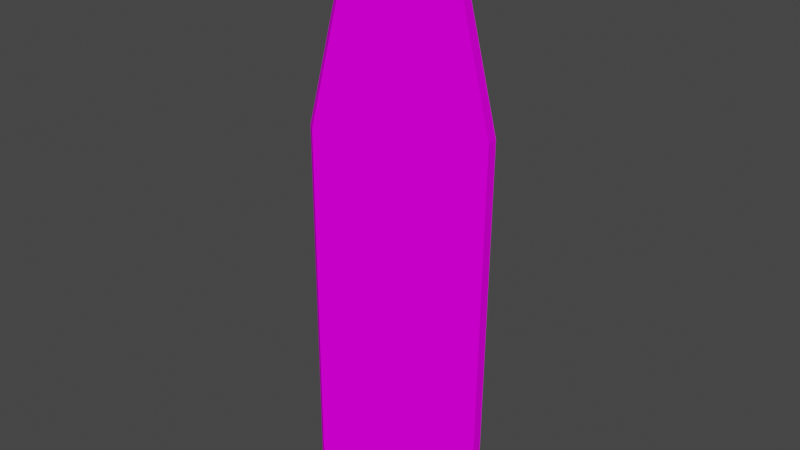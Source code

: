 # Source: spn_surf1.blend  (saved by Blender 3.3.6; exported with 4.5.12 LTS)
import bpy
from mathutils import Matrix  # noqa: F401  (used for matrix-valued properties, if any)

bpy.ops.wm.read_factory_settings(use_empty=True)
scene = bpy.context.scene
scene.name = 'Scene'

# ---- collections
col_collection = bpy.data.collections.new('Collection'); scene.collection.children.link(col_collection)

# ---- images (referenced by path relative to the original .blend; pixels are not part of the script)
import os
ASSET_DIR = os.environ.get("B2B_ASSET_DIR", "")  # directory of the original .blend (textures are referenced by path, not embedded)
HERE = os.path.dirname(os.path.abspath(__file__))  # packed textures are extracted next to this script under _unpacked/

def load_image(name, relpath, width, height, colorspace="sRGB"):
    """Load a texture the original file referenced (path relative to the .blend, or extracted next to this script)."""
    p = next((c for c in (os.path.join(HERE, relpath), os.path.join(ASSET_DIR, relpath)) if relpath and os.path.exists(c)), "")
    if p:
        img = bpy.data.images.load(p, check_existing=True)
        img.name = name
    else:  # same state as the original file: an image datablock whose file is absent (Cycles renders it pink)
        img = bpy.data.images.new(name, width, height)
        img.source = "FILE"
        img.filepath = "//" + (relpath or name)
    img.colorspace_settings.name = colorspace
    return img
img_level5_sand2sea_png = load_image('level5_sand2sea.png', 'level5_sand2sea.png', 1024, 1024, 'sRGB')
img_level5_surfboards2_png = load_image('level5_surfboards2.png', 'level5_surfboards2.png', 1024, 1024, 'sRGB')

# ---- materials (node trees are filled in below, after node groups)
mat_level5_sand2sea = bpy.data.materials.new('level5_sand2sea')
mat_level5_sand2sea.alpha_threshold = 0.0
mat_level5_sand2sea.use_transparent_shadow = False
mat_level5_sand2sea.diffuse_color = (1.0, 1.0, 1.0, 1.0)
mat_level5_sand2sea.roughness = 0.5
mat_level5_surfboards2 = bpy.data.materials.new('level5_surfboards2')
mat_level5_surfboards2.alpha_threshold = 0.0
mat_level5_surfboards2.use_transparent_shadow = False
mat_level5_surfboards2.diffuse_color = (1.0, 1.0, 1.0, 1.0)
mat_level5_surfboards2.roughness = 0.5

# ---- material node trees
mat_level5_sand2sea.use_nodes = True; mat_level5_sand2sea.node_tree.nodes.clear()
_N = mat_level5_sand2sea.node_tree.nodes; _L = mat_level5_sand2sea.node_tree.links
n0 = _N.new('ShaderNodeBsdfDiffuse'); n0.name = 'Diffuse BSDF'; n0.location = (0, 0)
n1 = _N.new('ShaderNodeTexImage'); n1.name = 'Image Texture'; n1.location = (0, 0)
n1.image = img_level5_sand2sea_png
n2 = _N.new('ShaderNodeOutputMaterial'); n2.name = 'Material Output'; n2.location = (0, 0)
_L.new(n0.outputs[0], n2.inputs[0])
_L.new(n1.outputs[0], n0.inputs[0])
n2.is_active_output = True
mat_level5_surfboards2.use_nodes = True; mat_level5_surfboards2.node_tree.nodes.clear()
_N = mat_level5_surfboards2.node_tree.nodes; _L = mat_level5_surfboards2.node_tree.links
n0 = _N.new('ShaderNodeBsdfDiffuse'); n0.name = 'Diffuse BSDF'; n0.location = (0, 0)
n1 = _N.new('ShaderNodeTexImage'); n1.name = 'Image Texture'; n1.location = (0, 0)
n1.image = img_level5_surfboards2_png
n2 = _N.new('ShaderNodeOutputMaterial'); n2.name = 'Material Output'; n2.location = (0, 0)
_L.new(n0.outputs[0], n2.inputs[0])
_L.new(n1.outputs[0], n0.inputs[0])
n2.is_active_output = True

# ---- world
world_world = bpy.data.worlds.new('World'); scene.world = world_world
world_world.use_nodes = True; world_world.node_tree.nodes.clear()
_N = world_world.node_tree.nodes; _L = world_world.node_tree.links
n0 = _N.new('ShaderNodeOutputWorld'); n0.name = 'World Output'; n0.location = (300, 300)
n1 = _N.new('ShaderNodeBackground'); n1.name = 'Background'; n1.location = (10, 300)
n1.inputs[0].default_value = (0.05088, 0.05088, 0.05088, 1.0)
_L.new(n1.outputs[0], n0.inputs[0])
n0.is_active_output = True
world_world.color = (0.05088, 0.05088, 0.05088)
world_world.use_sun_shadow = False
world_world.sun_shadow_jitter_overblur = 0.0

# ---- meshes
me_track6_pmd0_mesh_003 = bpy.data.meshes.new('TRACK6.PMD0.mesh.003')
me_track6_pmd0_mesh_003.from_pydata([(-1.312, 0.7936, 28.72), (0.02354, 1.395, 28.05), (0.1986, 0.8738, 27.51), (-1.062, 0.3063, 28.13), (-1.503, 1.2, 28.06), (-0.243, 1.768, 27.43), (-3.733, -0.7537, 24.73), (-2.583, 0.1037, 28.01), (-2.262, -0.3449, 27.47), (-3.348, -1.154, 24.37), (1.573, 1.283, 24.45), (3.108, 1.47, 17.96), (3.828, 0.08445, -1.814), (-3.244, -3.26, -0.1466), (-4.274, -2.186, 17.86), (-3.682, -2.374, -0.3059), (-4.715, -1.292, 17.78), (-4.714, -1.846, 17.83), (-3.673, -2.935, -0.3742), (1.48, 1.828, 24.81), (-2.703, 0.5489, 27.39), (-3.79, -0.2604, 24.3), (3.354, 1.041, -1.0), (2.666, 2.364, 17.88), (1.131, 2.177, 24.37), (3.105, 2.026, 17.94), (3.802, 0.6852, -1.201)], [], [(0, 3, 2, 1), (0, 1, 5, 4), (6, 9, 8, 7), (3, 8, 9, 14, 13, 12, 11, 10, 2), (15, 18, 17, 16), (19, 1, 2, 10), (20, 4, 5, 24, 23, 22, 15, 16, 21), (23, 24, 19, 25), (7, 0, 4, 20), (7, 8, 3, 0), (26, 25, 11, 12), (22, 23, 25, 26), (6, 7, 20, 21), (24, 5, 1, 19), (17, 14, 9, 6), (18, 13, 14, 17), (17, 6, 21, 16), (25, 19, 10, 11)])
me_track6_pmd0_mesh_003.polygons.foreach_set('material_index', [1, 1, 1, 1, 1, 1, 1, 1, 1, 1, 1, 1, 1, 1, 1, 1, 1, 1])
_uv = me_track6_pmd0_mesh_003.uv_layers.new(name='UVMap')
_uv.uv.foreach_set('vector', [0.2537, 0.9981, 0.2537, 0.9778, 0.1767, 0.9568, 0.1721, 0.9757, 0.2537, 0.9981, 0.1721, 0.9757, 0.1767, 0.9568, 0.2537, 0.9778, 0.417, 0.8693, 0.4078, 0.8563, 0.3308, 0.9568, 0.3354, 0.9757, 0.2537, 0.9778, 0.3308, 0.9568, 0.4078, 0.8563, 0.4849, 0.6443, 0.4731, 0.05346, 0.03541, -0.000522, 0.02257, 0.6443, 0.09962, 0.8563, 0.1767, 0.9568, 0.4731, 0.05457, 0.4868, 0.05117, 0.4986, 0.6447, 0.4849, 0.6443, 0.09048, 0.8693, 0.1721, 0.9757, 0.1767, 0.9568, 0.09962, 0.8563, 0.3308, 0.9568, 0.2537, 0.9778, 0.1767, 0.9568, 0.09962, 0.8563, 0.02257, 0.6443, 0.03532, 0.004062, 0.4731, 0.05457, 0.4849, 0.6443, 0.4078, 0.8563, 0.02257, 0.6443, 0.09962, 0.8563, 0.09048, 0.8693, 0.008854, 0.6447, 0.3354, 0.9757, 0.2537, 0.9981, 0.2537, 0.9778, 0.3308, 0.9568, 0.3354, 0.9757, 0.3308, 0.9568, 0.2537, 0.9778, 0.2537, 0.9981, 0.02155, 0.008064, 0.008854, 0.6447, 0.02257, 0.6443, 0.03541, -0.000522, 0.03532, 0.004062, 0.02257, 0.6443, 0.008854, 0.6447, 0.02155, 0.008064, 0.417, 0.8693, 0.3354, 0.9757, 0.3308, 0.9568, 0.4078, 0.8563, 0.09962, 0.8563, 0.1767, 0.9568, 0.1721, 0.9757, 0.09048, 0.8693, 0.4986, 0.6447, 0.4849, 0.6443, 0.4078, 0.8563, 0.417, 0.8693, 0.4868, 0.05117, 0.4731, 0.05346, 0.4849, 0.6443, 0.4986, 0.6447, 0.4986, 0.6447, 0.417, 0.8693, 0.4078, 0.8563, 0.4849, 0.6443, 0.008854, 0.6447, 0.09048, 0.8693, 0.09962, 0.8563, 0.02257, 0.6443])
me_track6_pmd0_mesh_003.materials.append(mat_level5_sand2sea)
me_track6_pmd0_mesh_003.materials.append(mat_level5_surfboards2)
me_track6_pmd0_mesh_003.use_remesh_preserve_volume = False
me_track6_pmd0_mesh_003.use_remesh_preserve_attributes = False
me_track6_pmd0_mesh_003.use_mirror_vertex_groups = False
me_track6_pmd0_mesh_003.update()

# ---- objects
ob_main = bpy.data.objects.new('main', me_track6_pmd0_mesh_003)

# ---- transforms, parenting, visibility, modifiers, constraints
ob_main.location = (0.0, 0.0, 0.0)
ob_main.lineart.crease_threshold = 0.0

# ---- collection membership
col_collection.objects.link(ob_main)

# ---- scene / render settings (as saved in the file)
scene.frame_start = 1; scene.frame_end = 250; scene.frame_set(1)
scene.render.engine = 'BLENDER_EEVEE_NEXT'
scene.cycles.sampling_pattern = 'TABULATED_SOBOL'
scene.cycles.use_light_tree = False
scene.view_settings.view_transform = 'Filmic'
bpy.context.view_layer.update()

# ---- added for rendering (the .blend has no active camera and no usable light): camera, sun
cam_auto = bpy.data.cameras.new('AutoCamera')
cam_auto.lens = 50.0
cam_auto.sensor_width = 36.0
cam_auto.clip_end = 1000.0
ob_auto_camera = bpy.data.objects.new('AutoCamera', cam_auto)
scene.collection.objects.link(ob_auto_camera)
ob_auto_camera.location = (29.3475, -36.1973, 37.2845)
ob_auto_camera.rotation_euler = (1.09748, -7.21219e-08, 0.694738)
scene.camera = ob_auto_camera
light_auto_sun = bpy.data.lights.new('AutoSun', 'SUN')
light_auto_sun.energy = 3.0
light_auto_sun.angle = 0.0523599
ob_auto_sun = bpy.data.objects.new('AutoSun', light_auto_sun)
scene.collection.objects.link(ob_auto_sun)
ob_auto_sun.rotation_euler = (0.872665, 0.174533, 0.523599)
bpy.context.view_layer.update()
